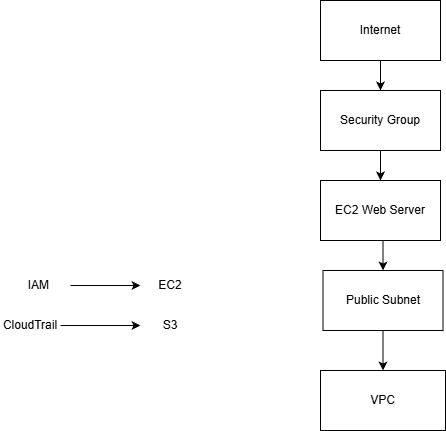

The diagram above was exported from draw.io. Its source (the exported page's mxGraphModel, read from the mxfile embedded in the PNG):
<mxGraphModel dx="1426" dy="785" grid="1" gridSize="10" guides="1" tooltips="1" connect="1" arrows="1" fold="1" page="1" pageScale="1" pageWidth="850" pageHeight="1100" math="0" shadow="0">
  <root>
    <mxCell id="0" />
    <mxCell id="1" parent="0" />
    <mxCell id="4db227j1Y5OVLY74HtCX-9" edge="1" parent="1" source="4db227j1Y5OVLY74HtCX-1" style="edgeStyle=orthogonalEdgeStyle;rounded=0;orthogonalLoop=1;jettySize=auto;html=1;exitX=0.5;exitY=1;exitDx=0;exitDy=0;" target="4db227j1Y5OVLY74HtCX-3">
      <mxGeometry relative="1" as="geometry" />
    </mxCell>
    <mxCell id="4db227j1Y5OVLY74HtCX-1" parent="1" style="rounded=0;whiteSpace=wrap;html=1;" value="Internet" vertex="1">
      <mxGeometry height="60" width="120" x="360" y="120" as="geometry" />
    </mxCell>
    <mxCell id="4db227j1Y5OVLY74HtCX-11" edge="1" parent="1" source="4db227j1Y5OVLY74HtCX-2" style="edgeStyle=orthogonalEdgeStyle;rounded=0;orthogonalLoop=1;jettySize=auto;html=1;exitX=0.5;exitY=1;exitDx=0;exitDy=0;entryX=0.5;entryY=0;entryDx=0;entryDy=0;" target="4db227j1Y5OVLY74HtCX-4">
      <mxGeometry relative="1" as="geometry" />
    </mxCell>
    <mxCell id="4db227j1Y5OVLY74HtCX-2" parent="1" style="rounded=0;whiteSpace=wrap;html=1;" value="EC2 Web Server" vertex="1">
      <mxGeometry height="60" width="120" x="360" y="300" as="geometry" />
    </mxCell>
    <mxCell id="4db227j1Y5OVLY74HtCX-10" edge="1" parent="1" source="4db227j1Y5OVLY74HtCX-3" style="edgeStyle=orthogonalEdgeStyle;rounded=0;orthogonalLoop=1;jettySize=auto;html=1;exitX=0.5;exitY=1;exitDx=0;exitDy=0;entryX=0.5;entryY=0;entryDx=0;entryDy=0;" target="4db227j1Y5OVLY74HtCX-2">
      <mxGeometry relative="1" as="geometry" />
    </mxCell>
    <mxCell id="4db227j1Y5OVLY74HtCX-3" parent="1" style="rounded=0;whiteSpace=wrap;html=1;" value="Security Group" vertex="1">
      <mxGeometry height="60" width="120" x="360" y="210" as="geometry" />
    </mxCell>
    <mxCell id="4db227j1Y5OVLY74HtCX-12" edge="1" parent="1" source="4db227j1Y5OVLY74HtCX-4" style="edgeStyle=orthogonalEdgeStyle;rounded=0;orthogonalLoop=1;jettySize=auto;html=1;exitX=0.5;exitY=1;exitDx=0;exitDy=0;entryX=0.5;entryY=0;entryDx=0;entryDy=0;" target="4db227j1Y5OVLY74HtCX-5">
      <mxGeometry relative="1" as="geometry" />
    </mxCell>
    <mxCell id="4db227j1Y5OVLY74HtCX-4" parent="1" style="rounded=0;whiteSpace=wrap;html=1;" value="Public Subnet" vertex="1">
      <mxGeometry height="60" width="120" x="362.5" y="390" as="geometry" />
    </mxCell>
    <mxCell id="4db227j1Y5OVLY74HtCX-5" parent="1" style="rounded=0;whiteSpace=wrap;html=1;" value="VPC" vertex="1">
      <mxGeometry height="60" width="125" x="360" y="490" as="geometry" />
    </mxCell>
    <mxCell id="4db227j1Y5OVLY74HtCX-17" edge="1" parent="1" source="4db227j1Y5OVLY74HtCX-13" style="edgeStyle=orthogonalEdgeStyle;rounded=0;orthogonalLoop=1;jettySize=auto;html=1;exitX=1;exitY=0.5;exitDx=0;exitDy=0;" target="4db227j1Y5OVLY74HtCX-14">
      <mxGeometry relative="1" as="geometry" />
    </mxCell>
    <mxCell id="4db227j1Y5OVLY74HtCX-13" parent="1" style="text;html=1;whiteSpace=wrap;strokeColor=none;fillColor=none;align=center;verticalAlign=middle;rounded=0;" value="IAM&amp;nbsp;" vertex="1">
      <mxGeometry height="30" width="60" x="50" y="390" as="geometry" />
    </mxCell>
    <mxCell id="4db227j1Y5OVLY74HtCX-14" parent="1" style="text;html=1;whiteSpace=wrap;strokeColor=none;fillColor=none;align=center;verticalAlign=middle;rounded=0;" value="EC2" vertex="1">
      <mxGeometry height="30" width="60" x="180" y="390" as="geometry" />
    </mxCell>
    <mxCell id="4db227j1Y5OVLY74HtCX-18" edge="1" parent="1" source="4db227j1Y5OVLY74HtCX-15" style="edgeStyle=orthogonalEdgeStyle;rounded=0;orthogonalLoop=1;jettySize=auto;html=1;exitX=1;exitY=0.5;exitDx=0;exitDy=0;" target="4db227j1Y5OVLY74HtCX-16">
      <mxGeometry relative="1" as="geometry" />
    </mxCell>
    <mxCell id="4db227j1Y5OVLY74HtCX-15" parent="1" style="text;html=1;whiteSpace=wrap;strokeColor=none;fillColor=none;align=center;verticalAlign=middle;rounded=0;" value="CloudTrail" vertex="1">
      <mxGeometry height="30" width="60" x="40" y="430" as="geometry" />
    </mxCell>
    <mxCell id="4db227j1Y5OVLY74HtCX-16" parent="1" style="text;html=1;whiteSpace=wrap;strokeColor=none;fillColor=none;align=center;verticalAlign=middle;rounded=0;" value="S3" vertex="1">
      <mxGeometry height="30" width="60" x="180" y="430" as="geometry" />
    </mxCell>
  </root>
</mxGraphModel>